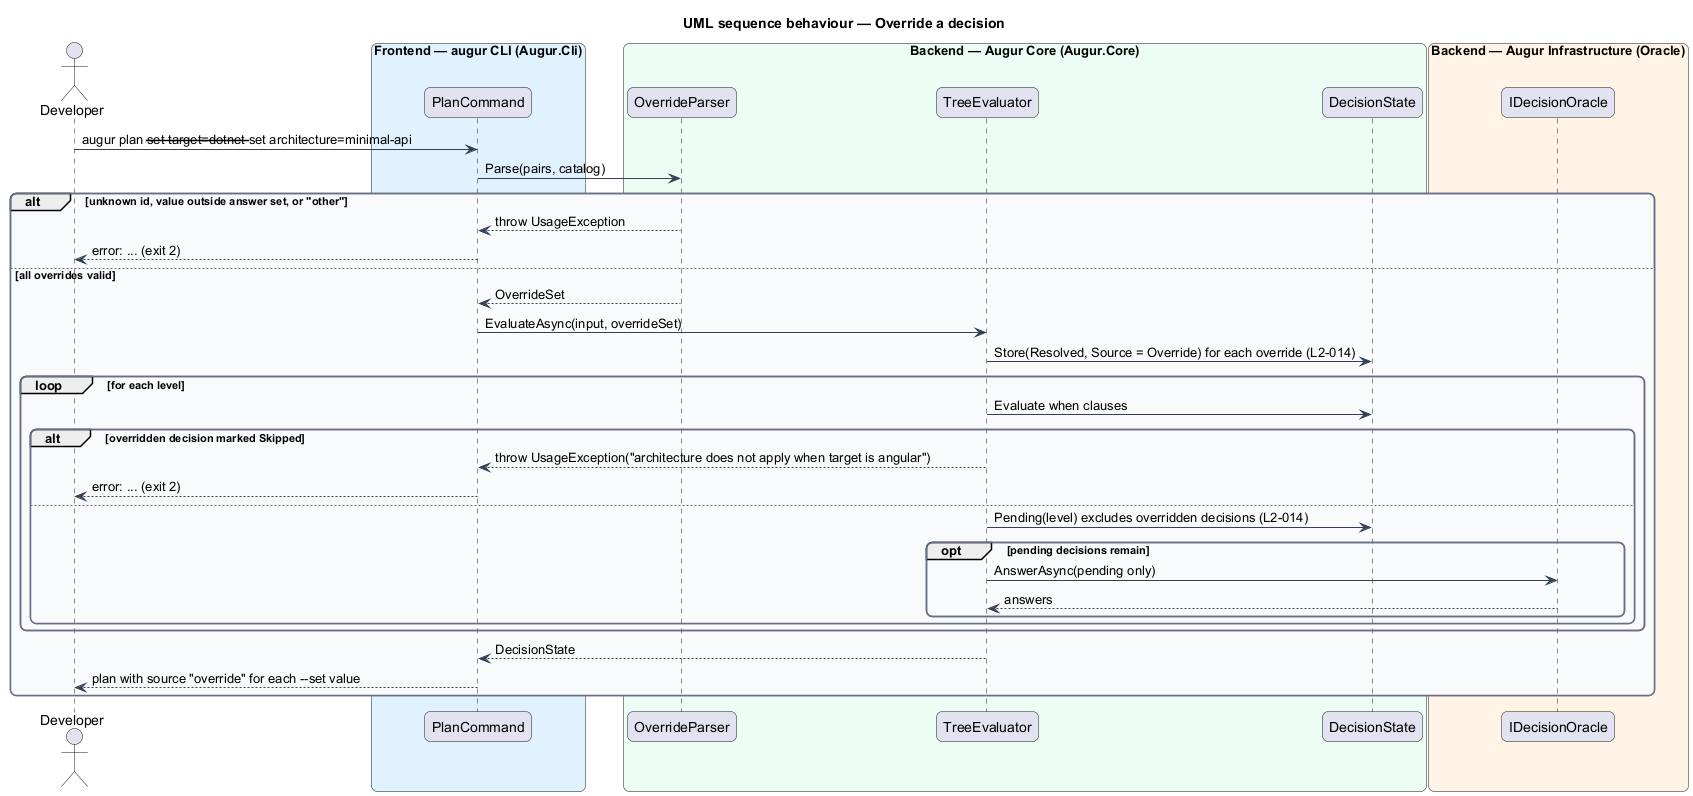

The diagram above was rendered by PlantUML. Its source (embedded in the PNG):
@startuml
title UML sequence behaviour — Override a decision
skinparam backgroundColor #FFFFFF
skinparam shadowing false
skinparam roundcorner 12
skinparam defaultFontName Arial
skinparam ArrowColor #344054
skinparam rectangle {
  BorderColor #344054
  FontColor #101828
}
skinparam package {
  BorderColor #667085
  FontColor #101828
  BackgroundColor #F9FAFB
}
actor "Developer" as dev
box "Frontend — augur CLI (Augur.Cli)" #E0F2FE
  participant "PlanCommand" as cmd
end box
box "Backend — Augur Core (Augur.Core)" #ECFDF3
  participant "OverrideParser" as parser
  participant "TreeEvaluator" as eval
  participant "DecisionState" as state
end box
box "Backend — Augur Infrastructure (Oracle)" #FFF4E5
  participant "IDecisionOracle" as oracle
end box

dev -> cmd : augur plan --set target=dotnet --set architecture=minimal-api
cmd -> parser : Parse(pairs, catalog)
alt unknown id, value outside answer set, or "other"
  parser --> cmd : throw UsageException
  cmd --> dev : error: ... (exit 2)
else all overrides valid
  parser --> cmd : OverrideSet
  cmd -> eval : EvaluateAsync(input, overrideSet)
  eval -> state : Store(Resolved, Source = Override) for each override (L2-014)
  loop for each level
    eval -> state : Evaluate when clauses
    alt overridden decision marked Skipped
      eval --> cmd : throw UsageException("architecture does not apply when target is angular")
      cmd --> dev : error: ... (exit 2)
    else
      eval -> state : Pending(level) excludes overridden decisions (L2-014)
      opt pending decisions remain
        eval -> oracle : AnswerAsync(pending only)
        oracle --> eval : answers
      end
    end
  end
  eval --> cmd : DecisionState
  cmd --> dev : plan with source "override" for each --set value
end
@enduml